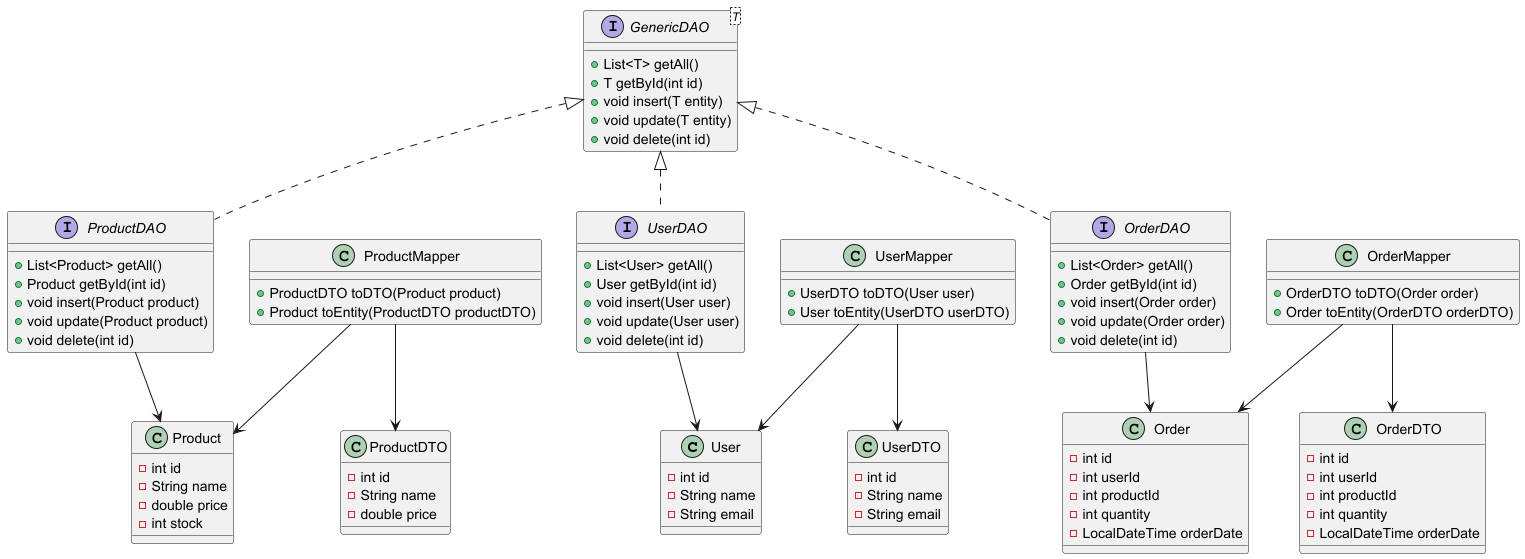

The diagram above was rendered by PlantUML. Its source (embedded in the PNG):
@startuml
' ======== Clases del Modelo ========
class User {
  - int id
  - String name
  - String email
}

class Product {
  - int id
  - String name
  - double price
  - int stock
}

class Order {
  - int id
  - int userId
  - int productId
  - int quantity
  - LocalDateTime orderDate
}

' ======== DTOs con Atributos Privados ========
class UserDTO {
  - int id
  - String name
  - String email
}

class ProductDTO {
  - int id
  - String name
  - double price
}

class OrderDTO {
  - int id
  - int userId
  - int productId
  - int quantity
  - LocalDateTime orderDate
}

' ======== Interfaces DAO ========
interface GenericDAO<T> {
  + List<T> getAll()
  + T getById(int id)
  + void insert(T entity)
  + void update(T entity)
  + void delete(int id)
}

interface UserDAO {
  + List<User> getAll()
  + User getById(int id)
  + void insert(User user)
  + void update(User user)
  + void delete(int id)
}

interface ProductDAO {
  + List<Product> getAll()
  + Product getById(int id)
  + void insert(Product product)
  + void update(Product product)
  + void delete(int id)
}

interface OrderDAO {
  + List<Order> getAll()
  + Order getById(int id)
  + void insert(Order order)
  + void update(Order order)
  + void delete(int id)
}

' ======== Mappers ========
class UserMapper {
  + UserDTO toDTO(User user)
  + User toEntity(UserDTO userDTO)
}

class ProductMapper {
  + ProductDTO toDTO(Product product)
  + Product toEntity(ProductDTO productDTO)
}

class OrderMapper {
  + OrderDTO toDTO(Order order)
  + Order toEntity(OrderDTO orderDTO)
}

' ======== Relaciones ========
GenericDAO <|.. UserDAO
GenericDAO <|.. ProductDAO
GenericDAO <|.. OrderDAO

UserDAO --> User
ProductDAO --> Product
OrderDAO --> Order

UserMapper --> User
UserMapper --> UserDTO

ProductMapper --> Product
ProductMapper --> ProductDTO

OrderMapper --> Order
OrderMapper --> OrderDTO

@enduml